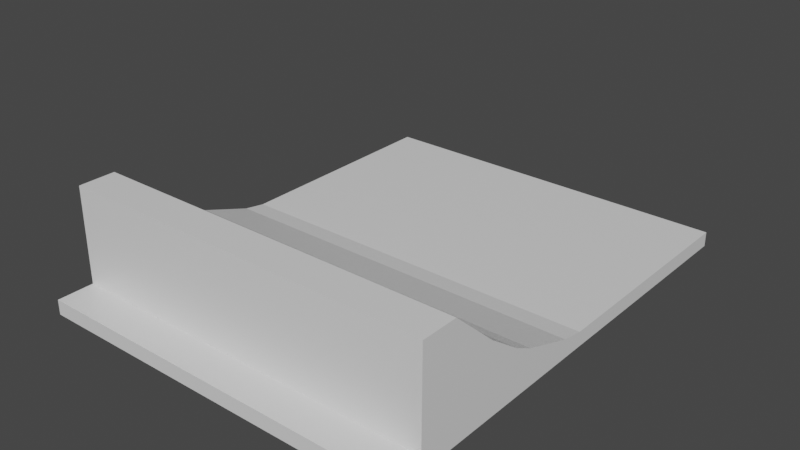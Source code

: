 # Source: small_jump.blend  (saved by Blender 2.93.21; exported with 4.5.12 LTS)
import bpy
from mathutils import Matrix  # noqa: F401  (used for matrix-valued properties, if any)

bpy.ops.wm.read_factory_settings(use_empty=True)
scene = bpy.context.scene
scene.name = 'Scene'

# ---- collections
col_collection = bpy.data.collections.new('Collection'); scene.collection.children.link(col_collection)

# ---- materials (node trees are filled in below, after node groups)
mat_material = bpy.data.materials.new('Material')
mat_material.alpha_threshold = 0.0
mat_material.use_transparent_shadow = False
mat_material.line_color = (0.0, 0.0, 0.0, 1.0)

# ---- material node trees
mat_material.use_nodes = True; mat_material.node_tree.nodes.clear()
_N = mat_material.node_tree.nodes; _L = mat_material.node_tree.links
n0 = _N.new('ShaderNodeOutputMaterial'); n0.name = 'Material Output'; n0.location = (300, 300)
n1 = _N.new('ShaderNodeBsdfPrincipled'); n1.name = 'Principled BSDF'; n1.location = (10, 300)
n1.distribution = 'GGX'
n1.subsurface_method = 'BURLEY'
n1.inputs[2].default_value = 0.4
n1.inputs[3].default_value = 1.45
n1.inputs[27].default_value = (0.0, 0.0, 0.0, 1.0)
n1.inputs[28].default_value = 1.0
_L.new(n1.outputs[0], n0.inputs[0])
n0.is_active_output = True

# ---- world
world_world = bpy.data.worlds.new('World'); scene.world = world_world
world_world.use_nodes = True; world_world.node_tree.nodes.clear()
_N = world_world.node_tree.nodes; _L = world_world.node_tree.links
n0 = _N.new('ShaderNodeOutputWorld'); n0.name = 'World Output'; n0.location = (300, 300)
n1 = _N.new('ShaderNodeBackground'); n1.name = 'Background'; n1.location = (10, 300)
n1.inputs[0].default_value = (0.05088, 0.05088, 0.05088, 1.0)
_L.new(n1.outputs[0], n0.inputs[0])
n0.is_active_output = True
world_world.color = (0.05088, 0.05088, 0.05088)
world_world.use_sun_shadow = False
world_world.sun_shadow_jitter_overblur = 0.0

# ---- meshes
me_cube = bpy.data.meshes.new('Cube')
me_cube.from_pydata([(-1.0, 78.06, -1.0), (49.53, 78.06, 1.0), (-1.0, 78.06, 1.0), (49.53, 78.06, -1.0), (-1.0, 45.29, -1.0), (49.53, 45.29, -1.0), (-1.0, 20.53, 11.92), (49.53, 18.77, 13.92), (-1.0, 18.77, 13.92), (49.53, 20.53, 11.92), (-1.0, 29.73, 8.453), (49.53, 29.73, 6.453), (-1.0, 29.73, 6.453), (49.53, 29.73, 8.453), (-1.0, 13.78, -1.027), (49.53, 13.78, 0.9729), (-1.0, 13.78, 0.9729), (49.53, 13.78, -1.027), (49.53, 35.38, 2.41), (-1.0, 35.38, 2.41), (-1.0, 23.71, 11.92), (49.53, 23.71, 13.92), (-1.0, 23.71, 13.92), (49.53, 23.71, 11.92), (-1.0, 18.72, 0.9729), (49.53, 20.48, -1.027), (-1.0, 20.48, -1.027), (49.53, 18.72, 0.9729), (-1.0, 34.15, 5.285), (-1.0, 36.8, 3.921), (-1.0, 35.38, 2.906), (49.53, 36.8, 3.921), (49.53, 34.15, 5.285), (49.53, 35.38, 2.906), (49.53, 46.85, 1.0), (49.53, 43.83, 1.505), (49.53, 45.29, -0.5526), (-1.0, 43.83, 1.505), (-1.0, 46.85, 1.0), (-1.0, 45.29, -0.5526)], [], [(19, 30, 29, 37, 39, 4), (3, 0, 2, 1), (32, 28, 10, 13), (35, 37, 29, 31), (0, 3, 5, 4), (3, 1, 34, 36, 5), (26, 24, 8, 6), (23, 21, 7, 9), (20, 23, 9, 6), (21, 22, 8, 7), (18, 33, 32, 13, 11), (19, 18, 11, 12), (4, 39, 38, 2, 0), (20, 22, 10, 12), (25, 27, 15, 17), (26, 25, 17, 14), (27, 24, 16, 15), (4, 5, 18, 19), (12, 10, 28, 30, 19), (6, 8, 22, 20), (13, 10, 22, 21), (12, 11, 23, 20), (11, 13, 21, 23), (7, 8, 24, 27), (6, 9, 25, 26), (9, 7, 27, 25), (14, 16, 24, 26), (14, 17, 15, 16), (9, 23, 25), (23, 11, 25), (25, 18, 11), (25, 5, 18), (6, 20, 26), (20, 12, 26), (26, 19, 12), (26, 4, 19), (4, 5, 25, 26), (28, 29, 30), (31, 32, 33), (28, 32, 31, 29), (5, 36, 35, 31, 33, 18), (34, 35, 36), (37, 38, 39), (37, 35, 34, 38), (1, 2, 38, 34)])
_uv = me_cube.uv_layers.new(name='UVMap')
_uv.uv.foreach_set('vector', [0.4482, 0.5796, 0.4502, 0.5796, 0.4543, 0.5853, 0.4446, 0.6136, 0.4363, 0.6195, 0.4345, 0.6195, 0.6347, 0.4926, 0.6347, 0.6961, 0.6266, 0.6961, 0.6266, 0.4926, 0.4344, 0.4258, 0.6379, 0.4258, 0.6379, 0.4455, 0.4344, 0.4455, 0.4344, 0.3849, 0.6379, 0.3849, 0.6379, 0.4144, 0.4344, 0.4144, 0.2308, 0.2485, 0.4344, 0.2485, 0.4344, 0.3802, 0.2308, 0.3802, 0.638, 0.2485, 0.6461, 0.2485, 0.6461, 0.3742, 0.6399, 0.3805, 0.638, 0.3805, 0.4344, 0.5196, 0.4424, 0.5125, 0.4946, 0.5127, 0.4865, 0.5198, 0.6901, 0.4674, 0.6982, 0.4674, 0.6982, 0.4873, 0.6901, 0.4802, 0.2308, 0.4704, 0.4344, 0.4704, 0.4344, 0.4831, 0.2308, 0.4831, 0.4344, 0.4729, 0.6379, 0.4729, 0.6379, 0.4926, 0.4344, 0.4926, 0.6518, 0.4204, 0.6538, 0.4204, 0.6634, 0.4253, 0.6761, 0.4432, 0.6681, 0.4432, 0.2308, 0.421, 0.4344, 0.421, 0.4344, 0.4447, 0.2308, 0.4447, 0.4345, 0.6195, 0.4363, 0.6195, 0.4425, 0.6258, 0.4425, 0.7515, 0.4345, 0.7515, 0.4865, 0.5326, 0.4946, 0.5326, 0.4726, 0.5568, 0.4645, 0.5568, 0.6379, 0.4804, 0.646, 0.4875, 0.646, 0.5074, 0.6379, 0.5074, 0.2308, 0.4799, 0.4344, 0.4799, 0.4344, 0.5068, 0.2308, 0.5068, 0.6186, 0.4926, 0.6186, 0.6961, 0.5989, 0.6961, 0.5989, 0.4926, 0.2308, 0.3802, 0.4344, 0.3802, 0.4344, 0.421, 0.2308, 0.421, 0.4645, 0.5568, 0.4726, 0.5568, 0.4598, 0.5747, 0.4502, 0.5796, 0.4482, 0.5796, 0.4865, 0.5198, 0.4946, 0.5127, 0.4946, 0.5326, 0.4865, 0.5326, 0.4344, 0.4455, 0.6379, 0.4455, 0.6379, 0.4729, 0.4344, 0.4729, 0.2308, 0.4447, 0.4344, 0.4447, 0.4344, 0.4704, 0.2308, 0.4704, 0.6681, 0.4432, 0.6761, 0.4432, 0.6982, 0.4674, 0.6901, 0.4674, 0.4946, 0.6961, 0.4946, 0.4926, 0.5468, 0.4926, 0.5468, 0.6961, 0.5468, 0.6961, 0.5468, 0.4926, 0.5989, 0.4926, 0.5989, 0.6961, 0.6901, 0.4802, 0.6982, 0.4873, 0.646, 0.4875, 0.6379, 0.4804, 0.4344, 0.4926, 0.4424, 0.4926, 0.4424, 0.5125, 0.4344, 0.5196, 0.6266, 0.4926, 0.6266, 0.6961, 0.6186, 0.6961, 0.6186, 0.4926, 0.2609, 0.5218, 0.269, 0.5118, 0.3014, 0.5548, 0.269, 0.5118, 0.3014, 0.5068, 0.3014, 0.5548, 0.6379, 0.4804, 0.6518, 0.4204, 0.6681, 0.4432, 0.6379, 0.4804, 0.638, 0.3805, 0.6518, 0.4204, 0.4865, 0.5198, 0.4865, 0.5326, 0.4344, 0.5196, 0.4865, 0.5326, 0.4645, 0.5568, 0.4344, 0.5196, 0.2609, 0.5068, 0.2471, 0.5668, 0.2308, 0.5441, 0.2609, 0.5068, 0.2609, 0.6068, 0.2471, 0.5668, 0.2308, 0.3802, 0.4344, 0.3802, 0.4344, 0.4799, 0.2308, 0.4799, 0.4598, 0.5747, 0.4543, 0.5853, 0.4502, 0.5796, 0.6579, 0.4147, 0.6634, 0.4253, 0.6538, 0.4204, 0.6379, 0.4258, 0.4344, 0.4258, 0.4344, 0.4144, 0.6379, 0.4144, 0.638, 0.3805, 0.6399, 0.3805, 0.6481, 0.3864, 0.6579, 0.4147, 0.6538, 0.4204, 0.6518, 0.4204, 0.6461, 0.3742, 0.6481, 0.3864, 0.6399, 0.3805, 0.4446, 0.6136, 0.4425, 0.6258, 0.4363, 0.6195, 0.6379, 0.3849, 0.4344, 0.3849, 0.4344, 0.3726, 0.6379, 0.3726, 0.4344, 0.2485, 0.6379, 0.2485, 0.6379, 0.3726, 0.4344, 0.3726])
me_cube.materials.append(mat_material)
me_cube.use_remesh_preserve_volume = False
me_cube.use_remesh_preserve_attributes = False
me_cube.use_mirror_vertex_groups = False
me_cube.update()

# ---- objects
ob_cube = bpy.data.objects.new('Cube', me_cube)

# ---- transforms, parenting, visibility, modifiers, constraints
ob_cube.location = (0.0, 0.0, 0.0)
ob_cube.lock_rotations_4d = False
ob_cube.empty_display_type = 'ARROWS'
ob_cube.lineart.crease_threshold = 0.0

# ---- collection membership
col_collection.objects.link(ob_cube)

# ---- scene / render settings (as saved in the file)
scene.frame_start = 1; scene.frame_end = 250; scene.frame_set(1)
scene.render.engine = 'BLENDER_EEVEE_NEXT'
scene.cycles.use_denoising = False
scene.cycles.samples = 128
scene.cycles.sampling_pattern = 'TABULATED_SOBOL'
scene.cycles.use_adaptive_sampling = False
scene.cycles.use_light_tree = False
scene.view_settings.view_transform = 'Filmic'
bpy.context.view_layer.update()

# ---- added for rendering (the .blend has no active camera and no usable light): camera, sun
cam_auto = bpy.data.cameras.new('AutoCamera')
cam_auto.lens = 50.0
cam_auto.sensor_width = 36.0
cam_auto.clip_end = 1349.71
ob_auto_camera = bpy.data.objects.new('AutoCamera', cam_auto)
scene.collection.objects.link(ob_auto_camera)
ob_auto_camera.location = (101.173, -46.3663, 67.9735)
ob_auto_camera.rotation_euler = (1.09748, -7.21219e-08, 0.694738)
scene.camera = ob_auto_camera
light_auto_sun = bpy.data.lights.new('AutoSun', 'SUN')
light_auto_sun.energy = 3.0
light_auto_sun.angle = 0.0523599
ob_auto_sun = bpy.data.objects.new('AutoSun', light_auto_sun)
scene.collection.objects.link(ob_auto_sun)
ob_auto_sun.rotation_euler = (0.872665, 0.174533, 0.523599)
bpy.context.view_layer.update()
